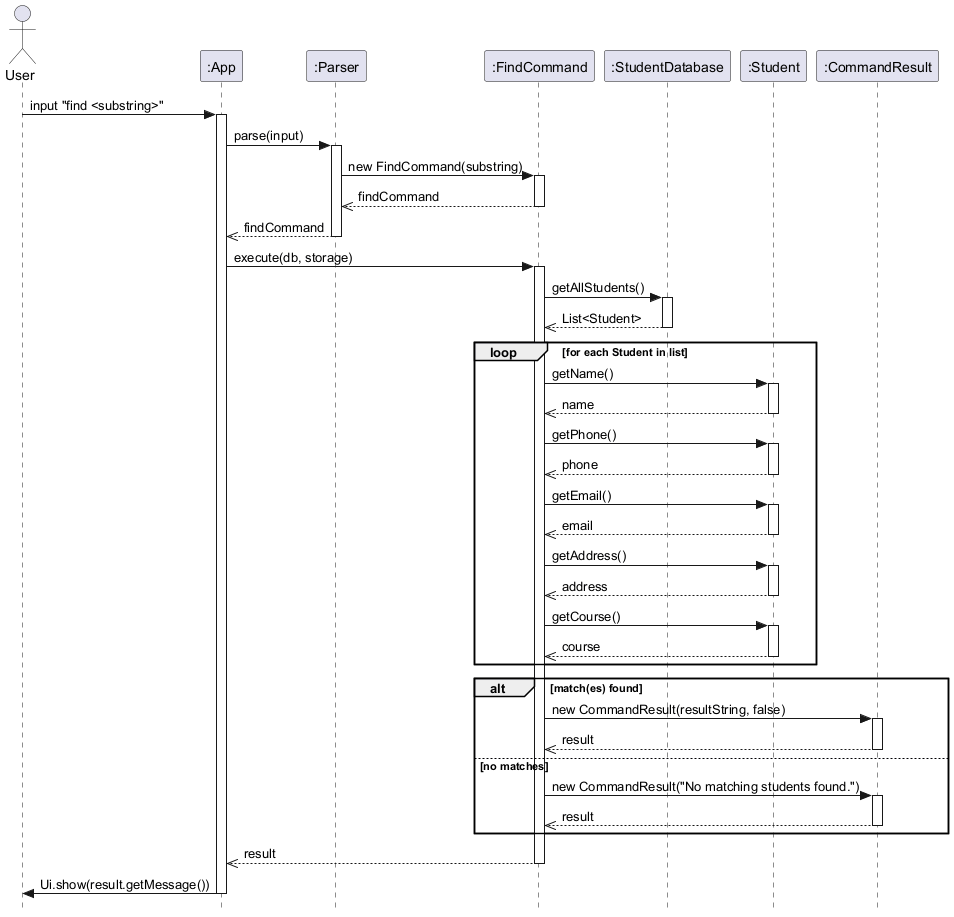

The diagram above was rendered by PlantUML. Its source (embedded in the PNG):
@startuml FindCommand_Sequence

skinparam style strictuml

actor User
participant ":App" as App
participant ":Parser" as Parser
participant ":FindCommand" as FindCommand
participant ":StudentDatabase" as StudentDatabase
participant ":Student" as Student
participant ":CommandResult" as CommandResult

User -> App : input "find <substring>"
activate App

App -> Parser : parse(input)
activate Parser

Parser -> FindCommand : new FindCommand(substring)
activate FindCommand
FindCommand -->> Parser : findCommand
deactivate FindCommand

Parser -->> App : findCommand
deactivate Parser

App -> FindCommand : execute(db, storage)
activate FindCommand

FindCommand -> StudentDatabase : getAllStudents()
activate StudentDatabase
StudentDatabase -->> FindCommand : List<Student>
deactivate StudentDatabase

loop for each Student in list
  FindCommand -> Student : getName()
  activate Student
  Student -->> FindCommand : name
  deactivate Student

  FindCommand -> Student : getPhone()
  activate Student
  Student -->> FindCommand : phone
  deactivate Student

  FindCommand -> Student : getEmail()
  activate Student
  Student -->> FindCommand : email
  deactivate Student

  FindCommand -> Student : getAddress()
  activate Student
  Student -->> FindCommand : address
  deactivate Student

  FindCommand -> Student : getCourse()
  activate Student
  Student -->> FindCommand : course
  deactivate Student
end

alt match(es) found
  FindCommand -> CommandResult : new CommandResult(resultString, false)
  activate CommandResult
  CommandResult -->> FindCommand : result
  deactivate CommandResult
else no matches
  FindCommand -> CommandResult : new CommandResult("No matching students found.")
  activate CommandResult
  CommandResult -->> FindCommand : result
  deactivate CommandResult
end

FindCommand -->> App : result
deactivate FindCommand

App -> User : Ui.show(result.getMessage())
deactivate App

@endum1